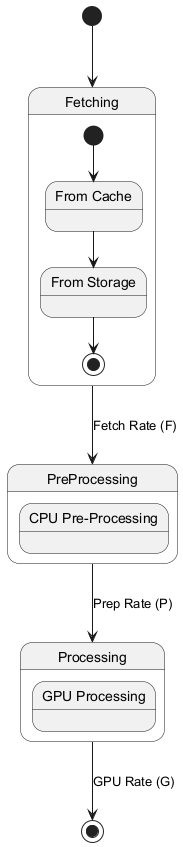

The diagram above was rendered by PlantUML. Its source (embedded in the PNG):
@startuml
[*] --> Fetching

Fetching --> PreProcessing : Fetch Rate (F)
PreProcessing --> Processing : Prep Rate (P)
Processing --> [*] : GPU Rate (G)

state Fetching {
  state "From Cache" as Cache
  state "From Storage" as Storage

  [*] --> Cache
  Cache --> Storage
  Storage --> [*]
}

state PreProcessing {
  state "CPU Pre-Processing"
}

state Processing {
  state "GPU Processing"
}
@enduml